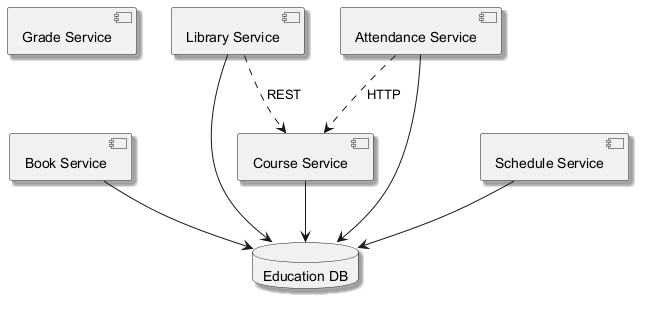

The diagram above was rendered by PlantUML. Its source (embedded in the PNG):
@startuml
skinparam backgroundColor #FFFFFF
skinparam classBackgroundColor #F3E5F5
skinparam classBorderColor #6A1B9A
skinparam shadowing true
component "Grade Service" as C_GradeService
component "Course Service" as C_CourseService
component "Book Service" as C_BookService
component "Library Service" as C_LibraryService
component "Attendance Service" as C_AttendanceService
component "Schedule Service" as C_ScheduleService
database "Education DB" as DB_education
C_CourseService --> DB_education
C_BookService --> DB_education
C_LibraryService --> DB_education
C_AttendanceService --> DB_education
C_ScheduleService --> DB_education
C_AttendanceService ..> C_CourseService : HTTP
C_LibraryService ..> C_CourseService : REST
@enduml